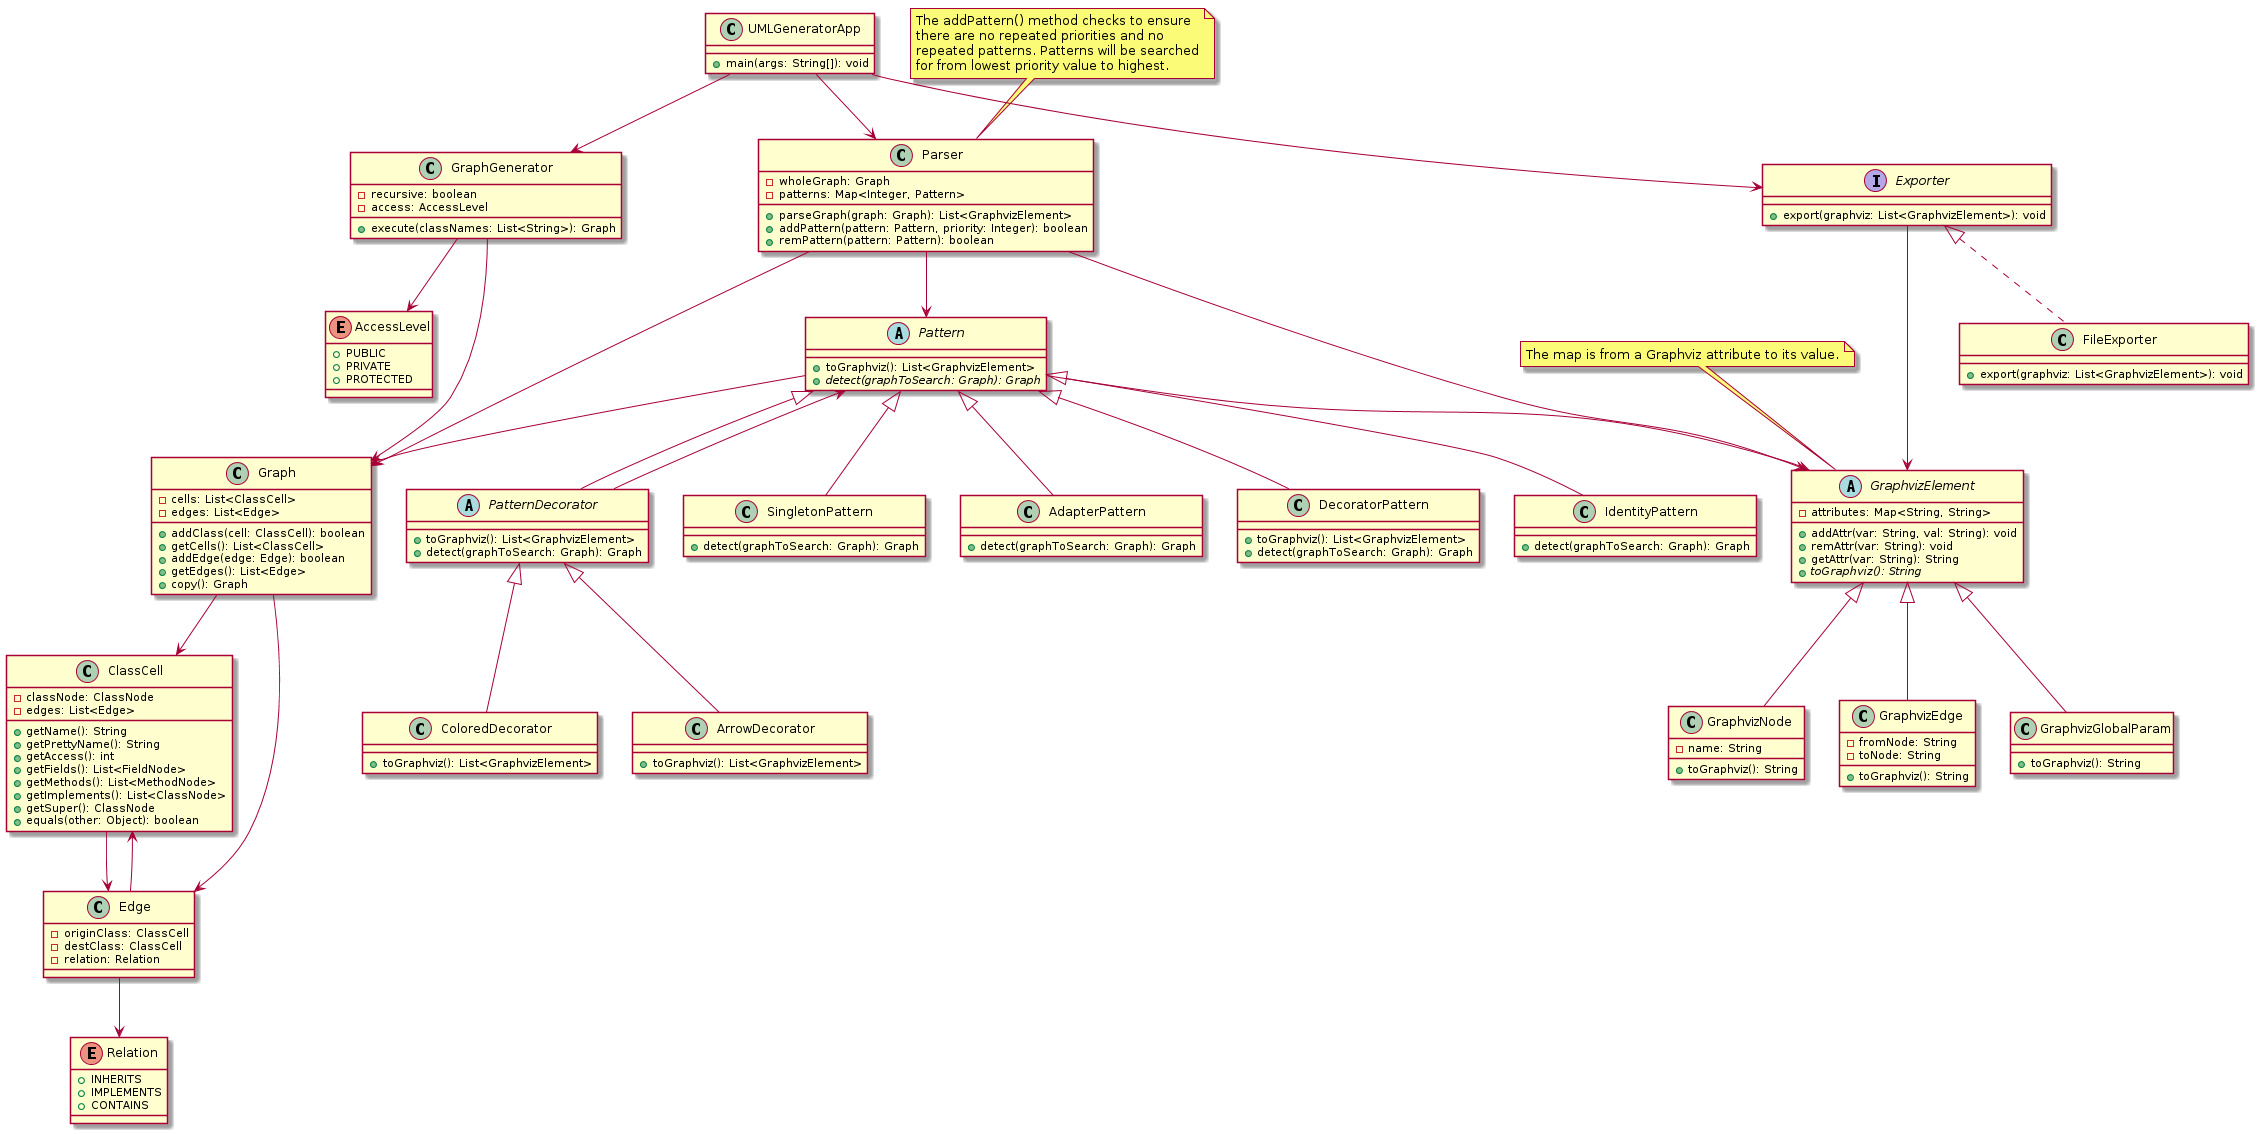

The diagram above was rendered by PlantUML. Its source (embedded in the PNG):
@startuml
class UMLGeneratorApp {
+ main(args: String[]): void
}

class GraphGenerator {
- recursive: boolean
- access: AccessLevel
+ execute(classNames: List<String>): Graph
}

enum AccessLevel {
+ PUBLIC
+ PRIVATE
+ PROTECTED
}

class ClassCell {
- classNode: ClassNode
- edges: List<Edge>

+ getName(): String
+ getPrettyName(): String
+ getAccess(): int
+ getFields(): List<FieldNode>
+ getMethods(): List<MethodNode>
+ getImplements(): List<ClassNode>
+ getSuper(): ClassNode
+ equals(other: Object): boolean
}

class Edge {
- originClass: ClassCell
- destClass: ClassCell
- relation: Relation
}

class Parser {
- wholeGraph: Graph
- patterns: Map<Integer, Pattern>
+ parseGraph(graph: Graph): List<GraphvizElement>
+ addPattern(pattern: Pattern, priority: Integer): boolean
+ remPattern(pattern: Pattern): boolean
}
note top of Parser
  The addPattern() method checks to ensure
  there are no repeated priorities and no
  repeated patterns. Patterns will be searched
  for from lowest priority value to highest.
end note

class Graph {
- cells: List<ClassCell>
- edges: List<Edge>
+ addClass(cell: ClassCell): boolean
+ getCells(): List<ClassCell>
+ addEdge(edge: Edge): boolean
+ getEdges(): List<Edge>
+ copy(): Graph
}

abstract class Pattern {
+ toGraphviz(): List<GraphvizElement>
+ {abstract} detect(graphToSearch: Graph): Graph
}

abstract class PatternDecorator extends Pattern {
+ toGraphviz(): List<GraphvizElement>
+ detect(graphToSearch: Graph): Graph
}

class ColoredDecorator extends PatternDecorator {
+ toGraphviz(): List<GraphvizElement>
}

class ArrowDecorator extends PatternDecorator {
+ toGraphviz(): List<GraphvizElement>
}

class SingletonPattern extends Pattern {
+ detect(graphToSearch: Graph): Graph
}

class AdapterPattern extends Pattern {
+ detect(graphToSearch: Graph): Graph
}

class DecoratorPattern extends Pattern {
+ toGraphviz(): List<GraphvizElement>
+ detect(graphToSearch: Graph): Graph
}

class IdentityPattern extends Pattern {
+ detect(graphToSearch: Graph): Graph
}

enum Relation {
+ INHERITS
+ IMPLEMENTS
+ CONTAINS
}

abstract class GraphvizElement {
- attributes: Map<String, String>
+ addAttr(var: String, val: String): void
+ remAttr(var: String): void
+ getAttr(var: String): String
+ {abstract} toGraphviz(): String
}
note top of GraphvizElement
  The map is from a Graphviz attribute to its value.
end note

class GraphvizNode extends GraphvizElement {
- name: String
+ toGraphviz(): String
}

class GraphvizEdge extends GraphvizElement {
- fromNode: String
- toNode: String
+ toGraphviz(): String
}

class GraphvizGlobalParam extends GraphvizElement {
+ toGraphviz(): String
}

interface Exporter {
+ export(graphviz: List<GraphvizElement>): void
}

class FileExporter implements Exporter {
+ export(graphviz: List<GraphvizElement>): void
}

UMLGeneratorApp --> GraphGenerator
UMLGeneratorApp --> Parser
UMLGeneratorApp --> Exporter
GraphGenerator --> Graph
GraphGenerator --> AccessLevel
ClassCell --> Edge
Edge --> ClassCell
Edge --> Relation
Parser --> Pattern
Pattern --> Graph
PatternDecorator --> Pattern
Pattern --> GraphvizElement
Graph --> ClassCell
Graph --> Edge
Parser --> Graph
Parser --> GraphvizElement
Exporter --> GraphvizElement
@enduml